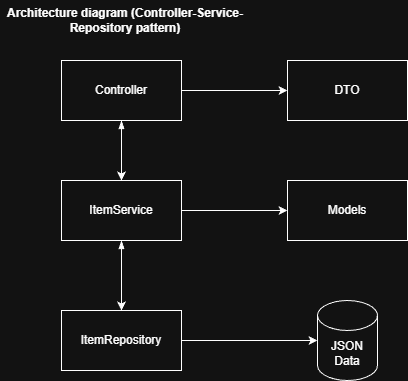

The diagram above was exported from draw.io. Its source (the exported page's mxGraphModel, read from the mxfile embedded in the PNG):
<mxGraphModel dx="1418" dy="756" grid="1" gridSize="10" guides="1" tooltips="1" connect="1" arrows="1" fold="1" page="1" pageScale="1" pageWidth="827" pageHeight="1169" math="0" shadow="0">
  <root>
    <mxCell id="0" />
    <mxCell id="1" parent="0" />
    <mxCell id="y_0m6xmpqB3wVqlkylfB-2" value="&lt;b&gt;Architecture diagram (Controller-Service-Repository pattern)&lt;/b&gt;" style="text;html=1;whiteSpace=wrap;strokeColor=none;fillColor=none;align=center;verticalAlign=middle;rounded=0;" parent="1" vertex="1">
      <mxGeometry x="289" y="480" width="250" height="40" as="geometry" />
    </mxCell>
    <mxCell id="y_0m6xmpqB3wVqlkylfB-11" style="edgeStyle=orthogonalEdgeStyle;rounded=0;orthogonalLoop=1;jettySize=auto;html=1;" parent="1" source="y_0m6xmpqB3wVqlkylfB-3" target="y_0m6xmpqB3wVqlkylfB-4" edge="1">
      <mxGeometry relative="1" as="geometry" />
    </mxCell>
    <mxCell id="y_0m6xmpqB3wVqlkylfB-12" value="" style="edgeStyle=orthogonalEdgeStyle;rounded=0;orthogonalLoop=1;jettySize=auto;html=1;startArrow=blockThin;startFill=1;" parent="1" source="y_0m6xmpqB3wVqlkylfB-3" target="y_0m6xmpqB3wVqlkylfB-4" edge="1">
      <mxGeometry relative="1" as="geometry" />
    </mxCell>
    <mxCell id="uY6mtuvHjdfmJ9HM3LXj-3" style="edgeStyle=orthogonalEdgeStyle;rounded=0;orthogonalLoop=1;jettySize=auto;html=1;" edge="1" parent="1" source="y_0m6xmpqB3wVqlkylfB-3" target="uY6mtuvHjdfmJ9HM3LXj-2">
      <mxGeometry relative="1" as="geometry" />
    </mxCell>
    <mxCell id="y_0m6xmpqB3wVqlkylfB-3" value="Controller" style="rounded=0;whiteSpace=wrap;html=1;" parent="1" vertex="1">
      <mxGeometry x="350" y="540" width="120" height="60" as="geometry" />
    </mxCell>
    <mxCell id="y_0m6xmpqB3wVqlkylfB-9" style="edgeStyle=orthogonalEdgeStyle;rounded=0;orthogonalLoop=1;jettySize=auto;html=1;startArrow=blockThin;startFill=1;" parent="1" source="y_0m6xmpqB3wVqlkylfB-4" target="y_0m6xmpqB3wVqlkylfB-5" edge="1">
      <mxGeometry relative="1" as="geometry" />
    </mxCell>
    <mxCell id="uY6mtuvHjdfmJ9HM3LXj-4" style="edgeStyle=orthogonalEdgeStyle;rounded=0;orthogonalLoop=1;jettySize=auto;html=1;" edge="1" parent="1" source="y_0m6xmpqB3wVqlkylfB-4" target="uY6mtuvHjdfmJ9HM3LXj-1">
      <mxGeometry relative="1" as="geometry" />
    </mxCell>
    <mxCell id="y_0m6xmpqB3wVqlkylfB-4" value="ItemService" style="rounded=0;whiteSpace=wrap;html=1;" parent="1" vertex="1">
      <mxGeometry x="350" y="660" width="120" height="60" as="geometry" />
    </mxCell>
    <mxCell id="y_0m6xmpqB3wVqlkylfB-8" style="edgeStyle=orthogonalEdgeStyle;rounded=0;orthogonalLoop=1;jettySize=auto;html=1;" parent="1" source="y_0m6xmpqB3wVqlkylfB-5" target="y_0m6xmpqB3wVqlkylfB-7" edge="1">
      <mxGeometry relative="1" as="geometry" />
    </mxCell>
    <mxCell id="y_0m6xmpqB3wVqlkylfB-5" value="ItemRepository" style="rounded=0;whiteSpace=wrap;html=1;" parent="1" vertex="1">
      <mxGeometry x="350" y="790" width="120" height="60" as="geometry" />
    </mxCell>
    <mxCell id="y_0m6xmpqB3wVqlkylfB-7" value="JSON Data" style="shape=cylinder3;whiteSpace=wrap;html=1;boundedLbl=1;backgroundOutline=1;size=15;" parent="1" vertex="1">
      <mxGeometry x="606" y="780" width="60" height="80" as="geometry" />
    </mxCell>
    <mxCell id="uY6mtuvHjdfmJ9HM3LXj-1" value="Models" style="rounded=0;whiteSpace=wrap;html=1;" vertex="1" parent="1">
      <mxGeometry x="576" y="660" width="120" height="60" as="geometry" />
    </mxCell>
    <mxCell id="uY6mtuvHjdfmJ9HM3LXj-2" value="DTO" style="rounded=0;whiteSpace=wrap;html=1;" vertex="1" parent="1">
      <mxGeometry x="576" y="540" width="120" height="60" as="geometry" />
    </mxCell>
  </root>
</mxGraphModel>